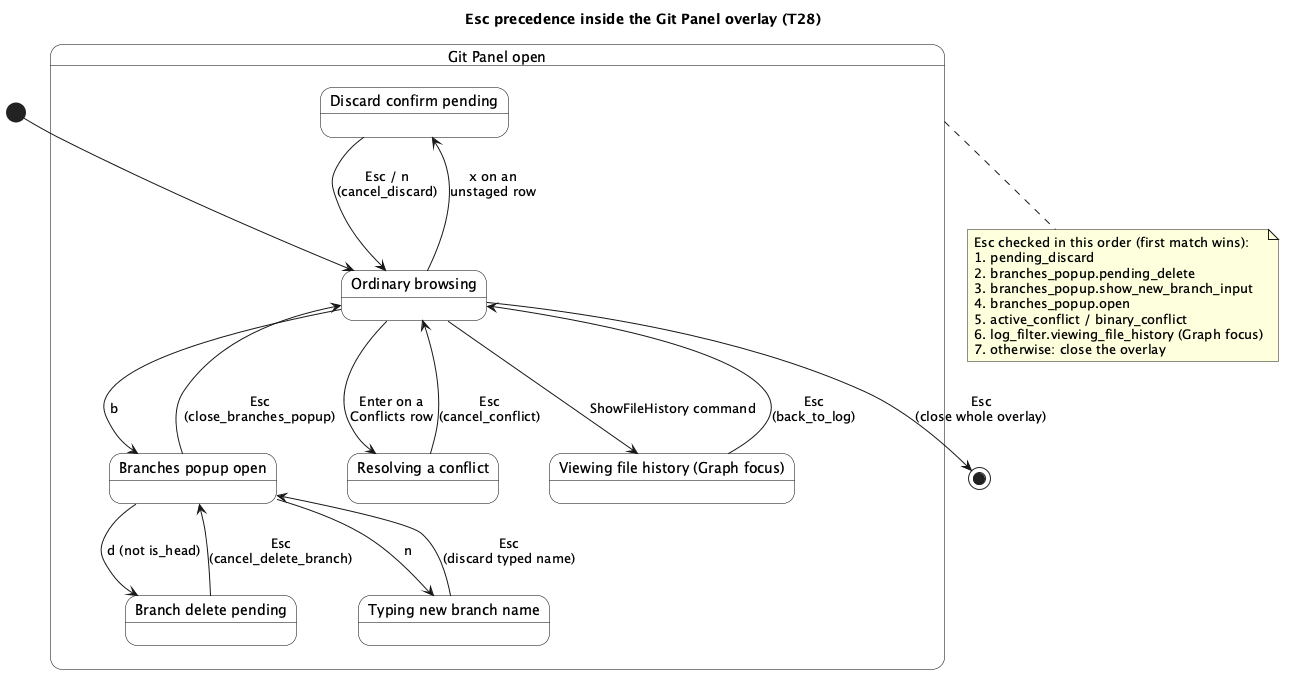

The diagram above was rendered by PlantUML. Its source (embedded in the PNG):
@startuml tui-git-staging-branches-and-log-filters-esc
title Esc precedence inside the Git Panel overlay (T28)
skinparam state {
  BackgroundColor White
  BorderColor Black
}

state "Git Panel open" as open {
  state "Discard confirm pending" as discard
  state "Branch delete pending" as delete
  state "Typing new branch name" as newbranch
  state "Branches popup open" as branches
  state "Resolving a conflict" as conflict
  state "Viewing file history (Graph focus)" as filehistory
  state "Ordinary browsing" as browsing
}

[*] --> browsing

browsing --> discard : x on an\nunstaged row
discard --> browsing : Esc / n\n(cancel_discard)

browsing --> branches : b
branches --> newbranch : n
newbranch --> branches : Esc\n(discard typed name)
branches --> delete : d (not is_head)
delete --> branches : Esc\n(cancel_delete_branch)
branches --> browsing : Esc\n(close_branches_popup)

browsing --> conflict : Enter on a\nConflicts row
conflict --> browsing : Esc\n(cancel_conflict)

browsing --> filehistory : ShowFileHistory command
filehistory --> browsing : Esc\n(back_to_log)

browsing --> [*] : Esc\n(close whole overlay)

note bottom of open
  Esc checked in this order (first match wins):
  1. pending_discard
  2. branches_popup.pending_delete
  3. branches_popup.show_new_branch_input
  4. branches_popup.open
  5. active_conflict / binary_conflict
  6. log_filter.viewing_file_history (Graph focus)
  7. otherwise: close the overlay
end note

@enduml